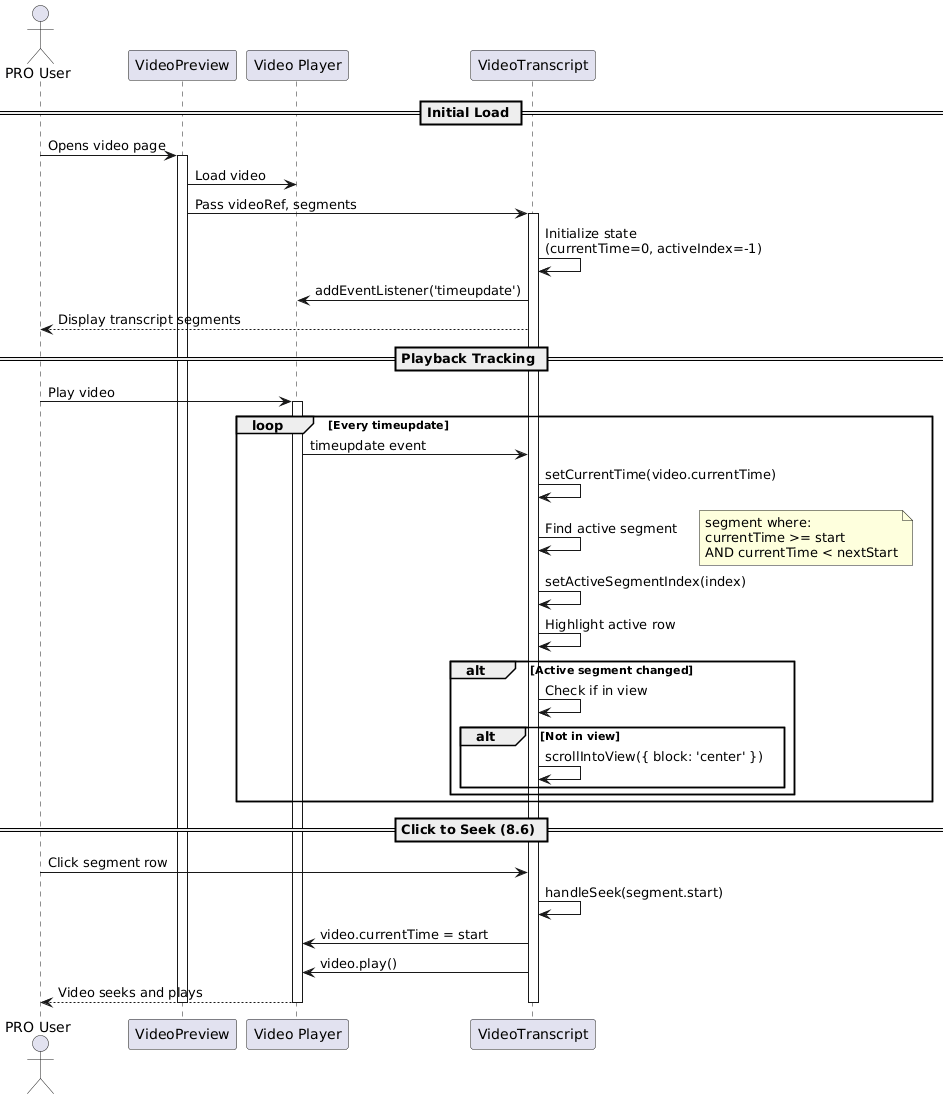

The diagram above was rendered by PlantUML. Its source (embedded in the PNG):
@startuml
actor "PRO User" as user
participant "VideoPreview" as preview
participant "Video Player" as video
participant "VideoTranscript" as transcript

== Initial Load ==

user -> preview: Opens video page
activate preview

preview -> video: Load video
preview -> transcript: Pass videoRef, segments
activate transcript

transcript -> transcript: Initialize state\n(currentTime=0, activeIndex=-1)

transcript -> video: addEventListener('timeupdate')

transcript --> user: Display transcript segments

== Playback Tracking ==

user -> video: Play video
activate video

loop Every timeupdate
  video -> transcript: timeupdate event
  transcript -> transcript: setCurrentTime(video.currentTime)
  
  transcript -> transcript: Find active segment
  note right: segment where:\ncurrentTime >= start\nAND currentTime < nextStart
  
  transcript -> transcript: setActiveSegmentIndex(index)
  
  transcript -> transcript: Highlight active row
  
  alt Active segment changed
    transcript -> transcript: Check if in view
    alt Not in view
      transcript -> transcript: scrollIntoView({ block: 'center' })
    end
  end
end

== Click to Seek (8.6) ==

user -> transcript: Click segment row
transcript -> transcript: handleSeek(segment.start)

transcript -> video: video.currentTime = start
transcript -> video: video.play()

video --> user: Video seeks and plays

deactivate video
deactivate transcript
deactivate preview
@enduml